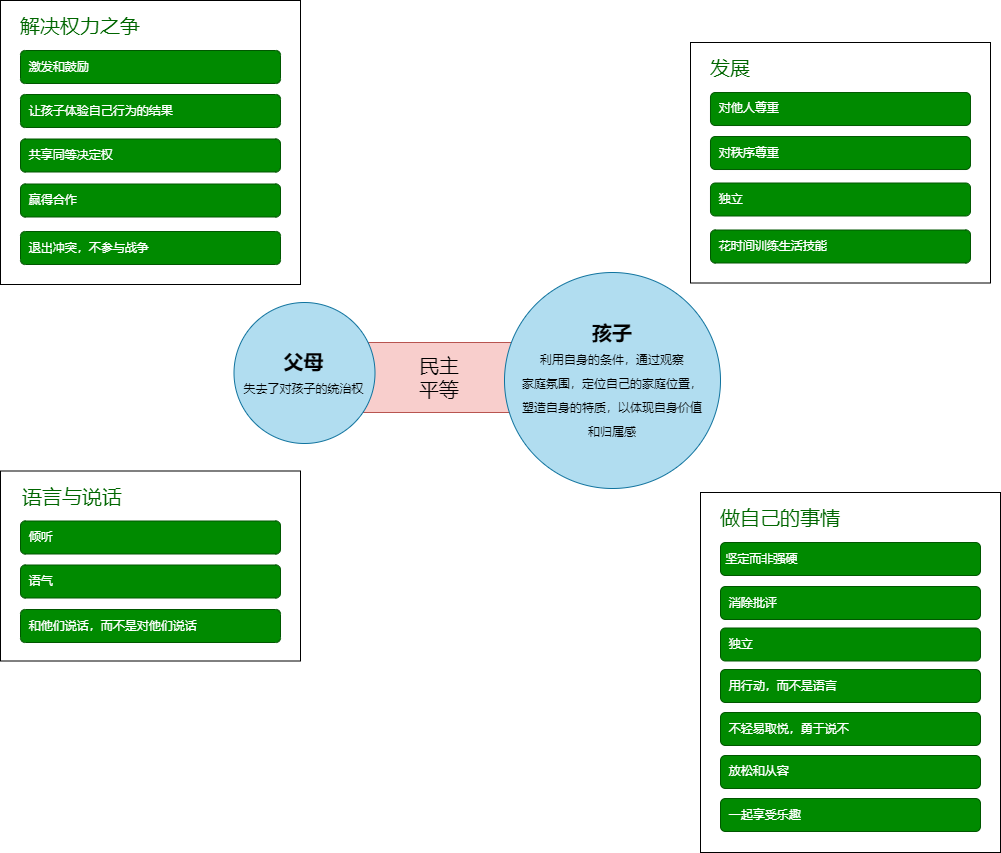

The diagram above was exported from draw.io. Its source (the exported page's mxGraphModel, read from the mxfile embedded in the PNG):
<mxGraphModel dx="1480" dy="863" grid="1" gridSize="10" guides="1" tooltips="1" connect="1" arrows="1" fold="1" page="1" pageScale="1" pageWidth="1169" pageHeight="827" math="0" shadow="0">
  <root>
    <mxCell id="0" />
    <mxCell id="1" parent="0" />
    <mxCell id="65" value="" style="rounded=0;whiteSpace=wrap;html=1;fontSize=20;fontColor=#006600;" vertex="1" parent="1">
      <mxGeometry x="140" y="48" width="300" height="284" as="geometry" />
    </mxCell>
    <mxCell id="53" value="" style="sketch=0;points=[[0,0,0],[0.25,0,0],[0.5,0,0],[0.75,0,0],[1,0,0],[1,0.25,0],[1,0.5,0],[1,0.75,0],[1,1,0],[0.75,1,0],[0.5,1,0],[0.25,1,0],[0,1,0],[0,0.75,0],[0,0.5,0],[0,0.25,0]];rounded=1;absoluteArcSize=1;arcSize=2;html=1;strokeColor=#b85450;shadow=0;dashed=0;fontSize=12;align=center;verticalAlign=top;spacing=10;spacingTop=-4;fillColor=#f8cecc;" vertex="1" parent="1">
      <mxGeometry x="454" y="390" width="250" height="70" as="geometry" />
    </mxCell>
    <mxCell id="59" value="&lt;font style=&quot;border-color: var(--border-color); text-align: left;&quot; size=&quot;1&quot;&gt;&lt;b style=&quot;border-color: var(--border-color); font-size: 20px;&quot;&gt;父母&lt;/b&gt;&lt;/font&gt;&lt;br style=&quot;border-color: var(--border-color); font-size: 12px; text-align: left;&quot;&gt;&lt;span style=&quot;font-size: 12px; text-align: left;&quot;&gt;失去了对孩子的统治权&lt;/span&gt;" style="ellipse;whiteSpace=wrap;html=1;aspect=fixed;fontSize=20;fillColor=#b1ddf0;strokeColor=#10739e;" vertex="1" parent="1">
      <mxGeometry x="373.5" y="350" width="141" height="141" as="geometry" />
    </mxCell>
    <mxCell id="60" value="&lt;b style=&quot;border-color: var(--border-color); font-size: 12px; text-align: left;&quot;&gt;&lt;font style=&quot;border-color: var(--border-color); font-size: 20px;&quot;&gt;孩子&lt;/font&gt;&lt;/b&gt;&lt;br style=&quot;border-color: var(--border-color); font-size: 12px; text-align: left;&quot;&gt;&lt;span style=&quot;font-size: 12px; text-align: left;&quot;&gt;利用自身的条件，通过观察&lt;/span&gt;&lt;br style=&quot;border-color: var(--border-color); font-size: 12px; text-align: left;&quot;&gt;&lt;span style=&quot;font-size: 12px; text-align: left;&quot;&gt;家庭氛围，定位自己的家庭位置，&lt;/span&gt;&lt;br style=&quot;border-color: var(--border-color); font-size: 12px; text-align: left;&quot;&gt;&lt;span style=&quot;font-size: 12px; text-align: left;&quot;&gt;塑造自身的特质，以体现自身价值&lt;/span&gt;&lt;br style=&quot;border-color: var(--border-color); font-size: 12px; text-align: left;&quot;&gt;&lt;span style=&quot;font-size: 12px; text-align: left;&quot;&gt;和归属感&lt;/span&gt;" style="ellipse;whiteSpace=wrap;html=1;aspect=fixed;fontSize=20;fillColor=#b1ddf0;strokeColor=#10739e;" vertex="1" parent="1">
      <mxGeometry x="644" y="320" width="216" height="216" as="geometry" />
    </mxCell>
    <mxCell id="63" value="解决权力之争" style="text;html=1;strokeColor=none;fillColor=none;align=center;verticalAlign=middle;whiteSpace=wrap;rounded=0;fontSize=20;fontColor=#006600;" vertex="1" parent="1">
      <mxGeometry x="150" y="58" width="140" height="30" as="geometry" />
    </mxCell>
    <mxCell id="66" value="&lt;span style=&quot;&quot;&gt;&amp;nbsp; 激发和鼓励&lt;/span&gt;" style="rounded=1;fillColor=#008a00;strokeColor=#005700;html=1;fontColor=#ffffff;align=left;verticalAlign=middle;fontStyle=0;fontSize=12;sketch=0;shadow=0;" vertex="1" parent="1">
      <mxGeometry x="160" y="98" width="260" height="33" as="geometry" />
    </mxCell>
    <mxCell id="67" value="&lt;span style=&quot;&quot;&gt;&amp;nbsp; 让孩子体验自己行为的结果&lt;/span&gt;" style="rounded=1;fillColor=#008a00;strokeColor=#005700;html=1;fontColor=#ffffff;align=left;verticalAlign=middle;fontStyle=0;fontSize=12;sketch=0;shadow=0;" vertex="1" parent="1">
      <mxGeometry x="160" y="142" width="260" height="33" as="geometry" />
    </mxCell>
    <mxCell id="68" value="&lt;span style=&quot;&quot;&gt;&amp;nbsp; 共享同等决定权&lt;/span&gt;" style="rounded=1;fillColor=#008a00;strokeColor=#005700;html=1;fontColor=#ffffff;align=left;verticalAlign=middle;fontStyle=0;fontSize=12;sketch=0;shadow=0;" vertex="1" parent="1">
      <mxGeometry x="160" y="186.5" width="260" height="33" as="geometry" />
    </mxCell>
    <mxCell id="69" value="" style="rounded=0;whiteSpace=wrap;html=1;fontSize=20;fontColor=#006600;" vertex="1" parent="1">
      <mxGeometry x="830" y="90" width="300" height="240.5" as="geometry" />
    </mxCell>
    <mxCell id="70" value="发展" style="text;html=1;strokeColor=none;fillColor=none;align=center;verticalAlign=middle;whiteSpace=wrap;rounded=0;fontSize=20;fontColor=#006600;" vertex="1" parent="1">
      <mxGeometry x="840" y="100" width="60" height="30" as="geometry" />
    </mxCell>
    <mxCell id="71" value="&lt;span style=&quot;&quot;&gt;&amp;nbsp; 对他人尊重&lt;/span&gt;" style="rounded=1;fillColor=#008a00;strokeColor=#005700;html=1;fontColor=#ffffff;align=left;verticalAlign=middle;fontStyle=0;fontSize=12;sketch=0;shadow=0;" vertex="1" parent="1">
      <mxGeometry x="850" y="140" width="260" height="33" as="geometry" />
    </mxCell>
    <mxCell id="72" value="&lt;span style=&quot;&quot;&gt;&amp;nbsp; 对秩序尊重&lt;/span&gt;" style="rounded=1;fillColor=#008a00;strokeColor=#005700;html=1;fontColor=#ffffff;align=left;verticalAlign=middle;fontStyle=0;fontSize=12;sketch=0;shadow=0;" vertex="1" parent="1">
      <mxGeometry x="850" y="184" width="260" height="33" as="geometry" />
    </mxCell>
    <mxCell id="74" value="&lt;font color=&quot;#000000&quot;&gt;民主平等&lt;/font&gt;" style="text;html=1;strokeColor=none;fillColor=none;align=center;verticalAlign=middle;whiteSpace=wrap;rounded=0;fontSize=20;fontColor=#FFFFFF;" vertex="1" parent="1">
      <mxGeometry x="549" y="410" width="60" height="30" as="geometry" />
    </mxCell>
    <mxCell id="75" value="" style="rounded=0;whiteSpace=wrap;html=1;fontSize=20;fontColor=#006600;" vertex="1" parent="1">
      <mxGeometry x="140" y="518.5" width="300" height="190" as="geometry" />
    </mxCell>
    <mxCell id="76" value="语言与说话" style="text;html=1;strokeColor=none;fillColor=none;align=left;verticalAlign=middle;whiteSpace=wrap;rounded=0;fontSize=20;fontColor=#006600;" vertex="1" parent="1">
      <mxGeometry x="160" y="528.5" width="150" height="30" as="geometry" />
    </mxCell>
    <mxCell id="77" value="&lt;span style=&quot;&quot;&gt;&amp;nbsp; 倾听&lt;/span&gt;" style="rounded=1;fillColor=#008a00;strokeColor=#005700;html=1;fontColor=#ffffff;align=left;verticalAlign=middle;fontStyle=0;fontSize=12;sketch=0;shadow=0;" vertex="1" parent="1">
      <mxGeometry x="160" y="568.5" width="260" height="33" as="geometry" />
    </mxCell>
    <mxCell id="78" value="&lt;span style=&quot;&quot;&gt;&amp;nbsp; 语气&lt;/span&gt;" style="rounded=1;fillColor=#008a00;strokeColor=#005700;html=1;fontColor=#ffffff;align=left;verticalAlign=middle;fontStyle=0;fontSize=12;sketch=0;shadow=0;" vertex="1" parent="1">
      <mxGeometry x="160" y="612.5" width="260" height="33" as="geometry" />
    </mxCell>
    <mxCell id="79" value="&lt;span style=&quot;&quot;&gt;&amp;nbsp; 和他们说话，而不是对他们说话&lt;/span&gt;" style="rounded=1;fillColor=#008a00;strokeColor=#005700;html=1;fontColor=#ffffff;align=left;verticalAlign=middle;fontStyle=0;fontSize=12;sketch=0;shadow=0;" vertex="1" parent="1">
      <mxGeometry x="160" y="657" width="260" height="33" as="geometry" />
    </mxCell>
    <mxCell id="80" value="&lt;span style=&quot;&quot;&gt;&amp;nbsp; 赢得合作&lt;/span&gt;" style="rounded=1;fillColor=#008a00;strokeColor=#005700;html=1;fontColor=#ffffff;align=left;verticalAlign=middle;fontStyle=0;fontSize=12;sketch=0;shadow=0;" vertex="1" parent="1">
      <mxGeometry x="160" y="231.5" width="260" height="33" as="geometry" />
    </mxCell>
    <mxCell id="81" value="&lt;span style=&quot;&quot;&gt;&amp;nbsp; 独立&lt;/span&gt;" style="rounded=1;fillColor=#008a00;strokeColor=#005700;html=1;fontColor=#ffffff;align=left;verticalAlign=middle;fontStyle=0;fontSize=12;sketch=0;shadow=0;" vertex="1" parent="1">
      <mxGeometry x="850" y="230.5" width="260" height="33" as="geometry" />
    </mxCell>
    <mxCell id="82" value="&amp;nbsp; 退出冲突，不参与战争" style="rounded=1;fillColor=#008a00;strokeColor=#005700;html=1;fontColor=#ffffff;align=left;verticalAlign=middle;fontStyle=0;fontSize=12;sketch=0;shadow=0;" vertex="1" parent="1">
      <mxGeometry x="160" y="279" width="260" height="33" as="geometry" />
    </mxCell>
    <mxCell id="83" value="" style="rounded=0;whiteSpace=wrap;html=1;fontSize=20;fontColor=#006600;" vertex="1" parent="1">
      <mxGeometry x="840" y="540" width="300" height="360" as="geometry" />
    </mxCell>
    <mxCell id="84" value="做自己的事情" style="text;html=1;strokeColor=none;fillColor=none;align=center;verticalAlign=middle;whiteSpace=wrap;rounded=0;fontSize=20;fontColor=#006600;" vertex="1" parent="1">
      <mxGeometry x="850" y="550" width="140" height="30" as="geometry" />
    </mxCell>
    <mxCell id="85" value="&lt;span style=&quot;&quot;&gt;&amp;nbsp;坚定而非强硬&lt;/span&gt;" style="rounded=1;fillColor=#008a00;strokeColor=#005700;html=1;fontColor=#ffffff;align=left;verticalAlign=middle;fontStyle=0;fontSize=12;sketch=0;shadow=0;" vertex="1" parent="1">
      <mxGeometry x="860" y="590" width="260" height="33" as="geometry" />
    </mxCell>
    <mxCell id="86" value="&amp;nbsp; 消除批评" style="rounded=1;fillColor=#008a00;strokeColor=#005700;html=1;fontColor=#ffffff;align=left;verticalAlign=middle;fontStyle=0;fontSize=12;sketch=0;shadow=0;" vertex="1" parent="1">
      <mxGeometry x="860" y="634" width="260" height="33" as="geometry" />
    </mxCell>
    <mxCell id="87" value="&lt;span style=&quot;&quot;&gt;&amp;nbsp; 独立&lt;/span&gt;" style="rounded=1;fillColor=#008a00;strokeColor=#005700;html=1;fontColor=#ffffff;align=left;verticalAlign=middle;fontStyle=0;fontSize=12;sketch=0;shadow=0;" vertex="1" parent="1">
      <mxGeometry x="860" y="675.5" width="260" height="33" as="geometry" />
    </mxCell>
    <mxCell id="88" value="&amp;nbsp; 花时间训练生活技能" style="rounded=1;fillColor=#008a00;strokeColor=#005700;html=1;fontColor=#ffffff;align=left;verticalAlign=middle;fontStyle=0;fontSize=12;sketch=0;shadow=0;" vertex="1" parent="1">
      <mxGeometry x="850" y="277.5" width="260" height="33" as="geometry" />
    </mxCell>
    <mxCell id="89" value="&amp;nbsp; 用行动，而不是语言" style="rounded=1;fillColor=#008a00;strokeColor=#005700;html=1;fontColor=#ffffff;align=left;verticalAlign=middle;fontStyle=0;fontSize=12;sketch=0;shadow=0;" vertex="1" parent="1">
      <mxGeometry x="860" y="717" width="260" height="33" as="geometry" />
    </mxCell>
    <mxCell id="90" value="&amp;nbsp; 不轻易取悦，勇于说不" style="rounded=1;fillColor=#008a00;strokeColor=#005700;html=1;fontColor=#ffffff;align=left;verticalAlign=middle;fontStyle=0;fontSize=12;sketch=0;shadow=0;" vertex="1" parent="1">
      <mxGeometry x="860" y="760" width="260" height="33" as="geometry" />
    </mxCell>
    <mxCell id="91" value="&amp;nbsp; 放松和从容" style="rounded=1;fillColor=#008a00;strokeColor=#005700;html=1;fontColor=#ffffff;align=left;verticalAlign=middle;fontStyle=0;fontSize=12;sketch=0;shadow=0;" vertex="1" parent="1">
      <mxGeometry x="860" y="803" width="260" height="33" as="geometry" />
    </mxCell>
    <mxCell id="92" value="&amp;nbsp; 一起享受乐趣" style="rounded=1;fillColor=#008a00;strokeColor=#005700;html=1;fontColor=#ffffff;align=left;verticalAlign=middle;fontStyle=0;fontSize=12;sketch=0;shadow=0;" vertex="1" parent="1">
      <mxGeometry x="860" y="846" width="260" height="33" as="geometry" />
    </mxCell>
  </root>
</mxGraphModel>